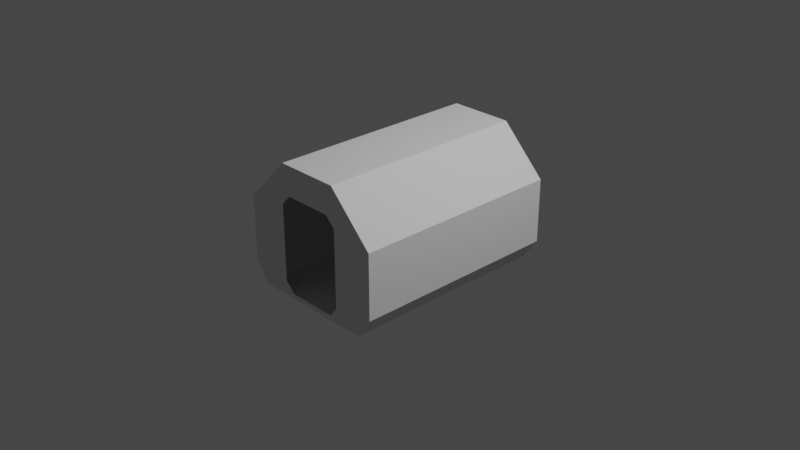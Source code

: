 # Source: base_logisticsLong_IVA.blend  (saved by Blender 3.1.7; exported with 4.5.12 LTS)
import bpy
from mathutils import Matrix  # noqa: F401  (used for matrix-valued properties, if any)

bpy.ops.wm.read_factory_settings(use_empty=True)
scene = bpy.context.scene
scene.name = 'Scene'

# ---- collections
col_collection = bpy.data.collections.new('Collection'); scene.collection.children.link(col_collection)
col_collider_collider = bpy.data.collections.new('collider:collider')  # instanced only; not linked into the scene

# ---- world
world_world = bpy.data.worlds.new('World'); scene.world = world_world
world_world.use_nodes = True; world_world.node_tree.nodes.clear()
_N = world_world.node_tree.nodes; _L = world_world.node_tree.links
n0 = _N.new('ShaderNodeOutputWorld'); n0.name = 'World Output'; n0.location = (300, 300)
n1 = _N.new('ShaderNodeBackground'); n1.name = 'Background'; n1.location = (10, 300)
n1.inputs[0].default_value = (0.05088, 0.05088, 0.05088, 1.0)
_L.new(n1.outputs[0], n0.inputs[0])
n0.is_active_output = True
world_world.color = (0.05088, 0.05088, 0.05088)
world_world.use_sun_shadow = False
world_world.sun_shadow_jitter_overblur = 0.0

# ---- cameras
cam_camera = bpy.data.cameras.new('Camera')
cam_camera.clip_end = 100.0
cam_camera.ortho_scale = 7.314

# ---- lights
light_light = bpy.data.lights.new('Light', 'POINT')
light_light.transmission_factor = 0.0
light_light.energy = 1000.0
light_light.shadow_soft_size = 0.1
light_light.shadow_maximum_resolution = 0.006
light_light.use_absolute_resolution = True

# ---- meshes
me_shellcollider_collider = bpy.data.meshes.new('shellCollider.collider')
me_shellcollider_collider.from_pydata([(0.3515, 1.17, 0.8486), (0.8486, 1.17, 0.3515), (0.8486, -1.17, 0.3515), (0.3515, -1.17, 0.8486), (0.8486, 1.17, -0.3515), (0.8486, -1.17, -0.3515), (0.6868, 1.17, -0.5836), (0.6868, -1.17, -0.5836), (-0.6975, 1.17, -0.5836), (-0.6975, -1.17, -0.5836), (-0.8486, 1.17, -0.3515), (-0.8486, -1.17, -0.3515), (-0.8486, 1.17, 0.3515), (-0.8486, -1.17, 0.3515), (-0.3515, 1.17, 0.8486), (-0.3515, -1.17, 0.8486), (0.3752, 1.17, 0.4209), (0.2679, 1.17, 0.5278), (0.2679, -1.17, 0.5278), (0.3752, -1.17, 0.4209), (0.3752, 1.17, -0.4209), (0.3752, -1.17, -0.4209), (0.2679, 1.17, -0.5278), (0.2941, -1.17, -0.5278), (-0.2679, 1.17, -0.5278), (-0.2679, -1.17, -0.5278), (-0.3752, 1.17, -0.4209), (-0.3752, -1.17, -0.4209), (-0.3752, 1.17, 0.4209), (-0.3752, -1.17, 0.4209), (-0.2679, 1.17, 0.5278), (-0.2679, -1.17, 0.5278)], [], [(0, 1, 2), (0, 2, 3), (5, 1, 4), (2, 1, 5), (7, 4, 6), (5, 4, 7), (9, 6, 8), (7, 6, 9), (11, 8, 10), (9, 8, 11), (13, 10, 12), (11, 10, 13), (15, 12, 14), (13, 12, 15), (0, 3, 14), (15, 14, 3), (0, 16, 1), (0, 17, 16), (2, 18, 3), (19, 18, 2), (1, 20, 4), (16, 20, 1), (5, 19, 2), (21, 19, 5), (4, 22, 6), (20, 22, 4), (7, 21, 5), (23, 21, 7), (6, 24, 8), (22, 24, 6), (9, 23, 7), (25, 23, 9), (8, 26, 10), (24, 26, 8), (11, 25, 9), (27, 25, 11), (10, 28, 12), (26, 28, 10), (13, 27, 11), (29, 27, 13), (12, 30, 14), (28, 30, 12), (15, 29, 13), (31, 29, 15), (0, 14, 17), (30, 17, 14), (3, 31, 15), (18, 31, 3)])
me_shellcollider_collider.use_remesh_fix_poles = True
me_shellcollider_collider.use_remesh_preserve_attributes = False
me_shellcollider_collider.update()
me_collider = bpy.data.meshes.new('collider')
me_collider.from_pydata([(-0.15, -0.5634, -0.3109), (-0.15, -0.5634, 0.3109), (-0.15, 0.5634, 0.3109), (-0.15, 0.5634, -0.3109), (0.05, 0.5634, -0.3109), (0.05, 0.5634, 0.3109), (0.05, -0.5634, 0.3109), (0.05, -0.5634, -0.3109)], [(0, 1), (1, 2), (2, 3), (3, 4), (4, 5), (5, 6), (6, 7), (7, 0), (6, 1), (5, 2), (7, 4), (3, 0)], [])
me_collider.use_remesh_fix_poles = True
me_collider.use_remesh_preserve_attributes = False
me_collider.update()

# ---- objects
ob_light = bpy.data.objects.new('Light', light_light)
ob_camera = bpy.data.objects.new('Camera', cam_camera)
ob_freeiva = bpy.data.objects.new('FreeIva', None)
ob_shellcollider = bpy.data.objects.new('shellCollider', me_shellcollider_collider)
ob_collider = bpy.data.objects.new('collider', None)
ob_mesh_collider = bpy.data.objects.new('mesh:collider', me_collider)

# ---- transforms, parenting, visibility, modifiers, constraints
ob_light.location = (4.076, 1.005, 5.904)
ob_light.rotation_euler = (0.6503, 0.05522, 1.866)
ob_light.lock_rotations_4d = False
ob_light.empty_display_type = 'ARROWS'
ob_light.color = (0.0, 0.0, 0.0, 0.0)
ob_light.lineart.crease_threshold = 0.0
ob_camera.location = (7.359, -6.926, 4.958)
ob_camera.rotation_euler = (1.109, -4.651e-08, 0.8149)
ob_camera.lock_rotations_4d = False
ob_camera.empty_display_type = 'ARROWS'
ob_camera.color = (0.0, 0.0, 0.0, 0.0)
ob_camera.display_type = 'WIRE'
ob_camera.lineart.crease_threshold = 0.0
ob_freeiva.location = (0.0, 0.0, 0.0)
ob_freeiva.rotation_mode = 'QUATERNION'
ob_freeiva.rotation_quaternion = (1.0, 0.0, 0.0, 0.0)
ob_shellcollider.parent = ob_freeiva
ob_shellcollider.location = (0.0, 0.0, 0.0)
ob_shellcollider.rotation_mode = 'QUATERNION'
ob_shellcollider.rotation_quaternion = (1.0, 0.0, 0.0, 0.0)
ob_collider.parent = ob_shellcollider
ob_collider.location = (-0.7141, -0.3129, -4.204e-08)
ob_collider.rotation_euler = (1.571, -0.0, 0.0)
ob_collider.empty_display_type = 'ARROWS'
ob_collider.empty_display_size = 0.3
ob_collider.instance_type = 'COLLECTION'
ob_mesh_collider.location = (0.0, 0.0, 0.0)
ob_collider.instance_collection = col_collider_collider

# ---- collection membership
col_collection.objects.link(ob_light)
col_collection.objects.link(ob_camera)
col_collection.objects.link(ob_freeiva)
col_collection.objects.link(ob_shellcollider)
col_collection.objects.link(ob_collider)
col_collider_collider.objects.link(ob_mesh_collider)

# ---- scene / render settings (as saved in the file)
scene.camera = ob_camera
scene.frame_start = 1; scene.frame_end = 250; scene.frame_set(1)
scene.render.engine = 'BLENDER_EEVEE_NEXT'
scene.cycles.sampling_pattern = 'TABULATED_SOBOL'
scene.cycles.use_light_tree = False
scene.view_settings.view_transform = 'Filmic'
bpy.context.view_layer.update()
